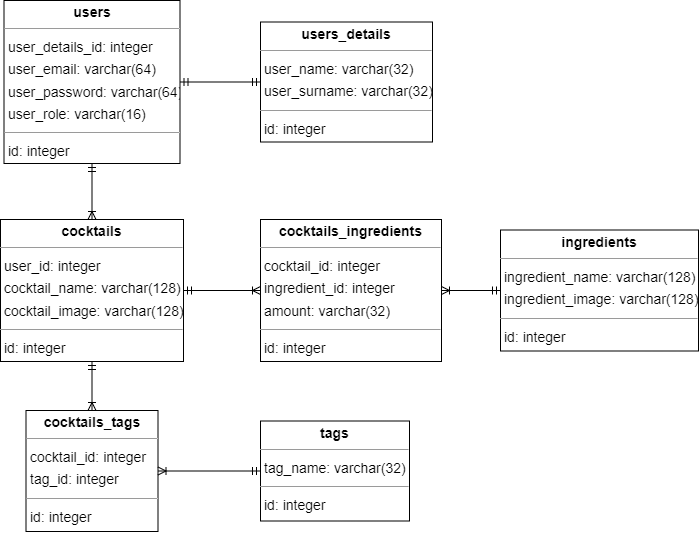

The diagram above was exported from draw.io. Its source (the exported page's mxGraphModel, read from the mxfile embedded in the PNG):
<mxGraphModel dx="1909" dy="813" grid="1" gridSize="10" guides="1" tooltips="1" connect="1" arrows="1" fold="1" page="0" pageScale="1" pageWidth="583" pageHeight="827" background="none" math="0" shadow="0">
  <root>
    <mxCell id="0" />
    <mxCell id="1" parent="0" />
    <mxCell id="kbTKIKLUw8MonpRFsMBf-5" value="" style="edgeStyle=orthogonalEdgeStyle;rounded=0;orthogonalLoop=1;jettySize=auto;html=1;startArrow=ERmandOne;startFill=0;endArrow=ERoneToMany;endFill=0;" edge="1" parent="1" source="node1" target="node2">
      <mxGeometry relative="1" as="geometry" />
    </mxCell>
    <mxCell id="kbTKIKLUw8MonpRFsMBf-7" value="" style="edgeStyle=orthogonalEdgeStyle;rounded=0;orthogonalLoop=1;jettySize=auto;html=1;startArrow=ERmandOne;startFill=0;endArrow=ERoneToMany;endFill=0;" edge="1" parent="1" source="node1" target="node6">
      <mxGeometry relative="1" as="geometry" />
    </mxCell>
    <mxCell id="node1" value="&lt;p style=&quot;margin:0px;margin-top:4px;text-align:center;&quot;&gt;&lt;b&gt;cocktails&lt;/b&gt;&lt;/p&gt;&lt;hr size=&quot;1&quot;/&gt;&lt;p style=&quot;margin:0 0 0 4px;line-height:1.6;&quot;&gt; user_id: integer&lt;br/&gt; cocktail_name: varchar(128)&lt;br/&gt; cocktail_image: varchar(128)&lt;/p&gt;&lt;hr size=&quot;1&quot;/&gt;&lt;p style=&quot;margin:0 0 0 4px;line-height:1.6;&quot;&gt; id: integer&lt;/p&gt;" style="verticalAlign=top;align=left;overflow=fill;fontSize=14;fontFamily=Helvetica;html=1;rounded=0;shadow=0;comic=0;labelBackgroundColor=none;strokeWidth=1;" parent="1" vertex="1">
      <mxGeometry x="-230" y="429" width="183" height="142" as="geometry" />
    </mxCell>
    <mxCell id="node2" value="&lt;p style=&quot;margin:0px;margin-top:4px;text-align:center;&quot;&gt;&lt;b&gt;cocktails_ingredients&lt;/b&gt;&lt;/p&gt;&lt;hr size=&quot;1&quot;/&gt;&lt;p style=&quot;margin:0 0 0 4px;line-height:1.6;&quot;&gt; cocktail_id: integer&lt;br/&gt; ingredient_id: integer&lt;br/&gt; amount: varchar(32)&lt;/p&gt;&lt;hr size=&quot;1&quot;/&gt;&lt;p style=&quot;margin:0 0 0 4px;line-height:1.6;&quot;&gt; id: integer&lt;/p&gt;" style="verticalAlign=top;align=left;overflow=fill;fontSize=14;fontFamily=Helvetica;html=1;rounded=0;shadow=0;comic=0;labelBackgroundColor=none;strokeWidth=1;" parent="1" vertex="1">
      <mxGeometry x="30" y="429" width="181" height="142" as="geometry" />
    </mxCell>
    <mxCell id="node6" value="&lt;p style=&quot;margin:0px;margin-top:4px;text-align:center;&quot;&gt;&lt;b&gt;cocktails_tags&lt;/b&gt;&lt;/p&gt;&lt;hr size=&quot;1&quot;/&gt;&lt;p style=&quot;margin:0 0 0 4px;line-height:1.6;&quot;&gt; cocktail_id: integer&lt;br/&gt; tag_id: integer&lt;/p&gt;&lt;hr size=&quot;1&quot;/&gt;&lt;p style=&quot;margin:0 0 0 4px;line-height:1.6;&quot;&gt; id: integer&lt;/p&gt;" style="verticalAlign=top;align=left;overflow=fill;fontSize=14;fontFamily=Helvetica;html=1;rounded=0;shadow=0;comic=0;labelBackgroundColor=none;strokeWidth=1;" parent="1" vertex="1">
      <mxGeometry x="-204.5" y="620" width="132" height="121" as="geometry" />
    </mxCell>
    <mxCell id="kbTKIKLUw8MonpRFsMBf-6" value="" style="edgeStyle=orthogonalEdgeStyle;rounded=0;orthogonalLoop=1;jettySize=auto;html=1;endArrow=ERoneToMany;endFill=0;startArrow=ERmandOne;startFill=0;" edge="1" parent="1" source="node0" target="node2">
      <mxGeometry relative="1" as="geometry" />
    </mxCell>
    <mxCell id="node0" value="&lt;p style=&quot;margin:0px;margin-top:4px;text-align:center;&quot;&gt;&lt;b&gt;ingredients&lt;/b&gt;&lt;/p&gt;&lt;hr size=&quot;1&quot;/&gt;&lt;p style=&quot;margin:0 0 0 4px;line-height:1.6;&quot;&gt; ingredient_name: varchar(128)&lt;br/&gt; ingredient_image: varchar(128)&lt;/p&gt;&lt;hr size=&quot;1&quot;/&gt;&lt;p style=&quot;margin:0 0 0 4px;line-height:1.6;&quot;&gt; id: integer&lt;/p&gt;" style="verticalAlign=top;align=left;overflow=fill;fontSize=14;fontFamily=Helvetica;html=1;rounded=0;shadow=0;comic=0;labelBackgroundColor=none;strokeWidth=1;" parent="1" vertex="1">
      <mxGeometry x="270" y="439.5" width="198" height="121" as="geometry" />
    </mxCell>
    <mxCell id="kbTKIKLUw8MonpRFsMBf-8" value="" style="edgeStyle=orthogonalEdgeStyle;rounded=0;orthogonalLoop=1;jettySize=auto;html=1;endArrow=ERoneToMany;endFill=0;startArrow=ERmandOne;startFill=0;" edge="1" parent="1" source="node4" target="node6">
      <mxGeometry relative="1" as="geometry" />
    </mxCell>
    <mxCell id="node4" value="&lt;p style=&quot;margin:0px;margin-top:4px;text-align:center;&quot;&gt;&lt;b&gt;tags&lt;/b&gt;&lt;/p&gt;&lt;hr size=&quot;1&quot;/&gt;&lt;p style=&quot;margin:0 0 0 4px;line-height:1.6;&quot;&gt; tag_name: varchar(32)&lt;/p&gt;&lt;hr size=&quot;1&quot;/&gt;&lt;p style=&quot;margin:0 0 0 4px;line-height:1.6;&quot;&gt; id: integer&lt;/p&gt;" style="verticalAlign=top;align=left;overflow=fill;fontSize=14;fontFamily=Helvetica;html=1;rounded=0;shadow=0;comic=0;labelBackgroundColor=none;strokeWidth=1;" parent="1" vertex="1">
      <mxGeometry x="30" y="630.5" width="149" height="100" as="geometry" />
    </mxCell>
    <mxCell id="kbTKIKLUw8MonpRFsMBf-3" value="" style="edgeStyle=orthogonalEdgeStyle;rounded=0;orthogonalLoop=1;jettySize=auto;html=1;endArrow=ERmandOne;endFill=0;startArrow=ERmandOne;startFill=0;" edge="1" parent="1" source="node5" target="node3">
      <mxGeometry relative="1" as="geometry" />
    </mxCell>
    <mxCell id="kbTKIKLUw8MonpRFsMBf-4" value="" style="edgeStyle=orthogonalEdgeStyle;rounded=0;orthogonalLoop=1;jettySize=auto;html=1;startArrow=ERmandOne;startFill=0;endArrow=ERoneToMany;endFill=0;" edge="1" parent="1" source="node5" target="node1">
      <mxGeometry relative="1" as="geometry" />
    </mxCell>
    <mxCell id="node5" value="&lt;p style=&quot;margin:0px;margin-top:4px;text-align:center;&quot;&gt;&lt;b&gt;users&lt;/b&gt;&lt;/p&gt;&lt;hr size=&quot;1&quot;/&gt;&lt;p style=&quot;margin:0 0 0 4px;line-height:1.6;&quot;&gt; user_details_id: integer&lt;br/&gt; user_email: varchar(64)&lt;br/&gt; user_password: varchar(64)&lt;br/&gt; user_role: varchar(16)&lt;/p&gt;&lt;hr size=&quot;1&quot;/&gt;&lt;p style=&quot;margin:0 0 0 4px;line-height:1.6;&quot;&gt; id: integer&lt;/p&gt;" style="verticalAlign=top;align=left;overflow=fill;fontSize=14;fontFamily=Helvetica;html=1;rounded=0;shadow=0;comic=0;labelBackgroundColor=none;strokeWidth=1;" parent="1" vertex="1">
      <mxGeometry x="-226.5" y="210" width="176" height="163" as="geometry" />
    </mxCell>
    <mxCell id="node3" value="&lt;p style=&quot;margin:0px;margin-top:4px;text-align:center;&quot;&gt;&lt;b&gt;users_details&lt;/b&gt;&lt;/p&gt;&lt;hr size=&quot;1&quot;/&gt;&lt;p style=&quot;margin:0 0 0 4px;line-height:1.6;&quot;&gt; user_name: varchar(32)&lt;br/&gt; user_surname: varchar(32)&lt;/p&gt;&lt;hr size=&quot;1&quot;/&gt;&lt;p style=&quot;margin:0 0 0 4px;line-height:1.6;&quot;&gt; id: integer&lt;/p&gt;" style="verticalAlign=top;align=left;overflow=fill;fontSize=14;fontFamily=Helvetica;html=1;rounded=0;shadow=0;comic=0;labelBackgroundColor=none;strokeWidth=1;" parent="1" vertex="1">
      <mxGeometry x="30" y="231.5" width="172" height="120" as="geometry" />
    </mxCell>
  </root>
</mxGraphModel>